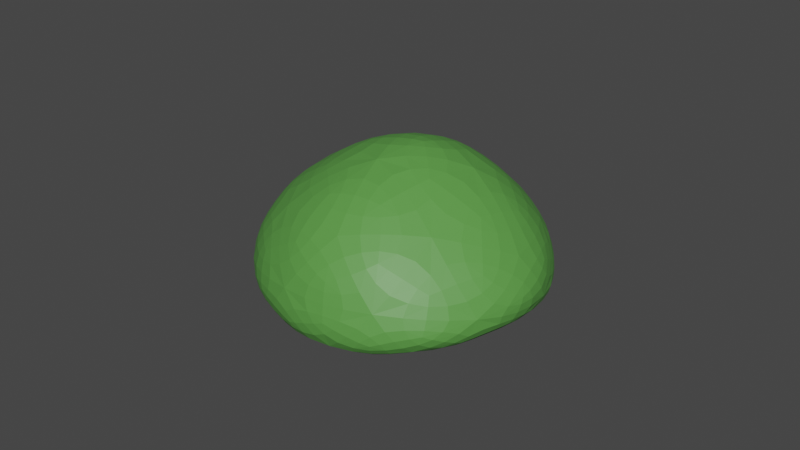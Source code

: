 # Source: bush.blend  (saved by Blender 2.80.75; exported with 4.5.12 LTS)
import bpy
from mathutils import Matrix  # noqa: F401  (used for matrix-valued properties, if any)

bpy.ops.wm.read_factory_settings(use_empty=True)
scene = bpy.context.scene
scene.name = 'Scene'

# ---- collections
col_collection = bpy.data.collections.new('Collection'); scene.collection.children.link(col_collection)

# ---- materials (node trees are filled in below, after node groups)
mat_material_001 = bpy.data.materials.new('Material.001')
mat_material_001.use_transparent_shadow = False

# ---- material node trees
mat_material_001.use_nodes = True; mat_material_001.node_tree.nodes.clear()
_N = mat_material_001.node_tree.nodes; _L = mat_material_001.node_tree.links
n0 = _N.new('ShaderNodeOutputMaterial'); n0.name = 'Material Output'; n0.location = (300, 300)
n1 = _N.new('ShaderNodeBsdfPrincipled'); n1.name = 'Principled BSDF'; n1.location = (10, 300)
n1.distribution = 'GGX'
n1.subsurface_method = 'BURLEY'
n1.inputs[0].default_value = (0.09964, 0.3221, 0.06028, 1.0)
n1.inputs[3].default_value = 1.45
n1.inputs[27].default_value = (0.0, 0.0, 0.0, 1.0)
n1.inputs[28].default_value = 1.0
_L.new(n1.outputs[0], n0.inputs[0])
n0.is_active_output = True

# ---- world
world_world = bpy.data.worlds.new('World'); scene.world = world_world
world_world.use_nodes = True; world_world.node_tree.nodes.clear()
_N = world_world.node_tree.nodes; _L = world_world.node_tree.links
n0 = _N.new('ShaderNodeOutputWorld'); n0.name = 'World Output'; n0.location = (300, 300)
n1 = _N.new('ShaderNodeBackground'); n1.name = 'Background'; n1.location = (10, 300)
n1.inputs[0].default_value = (0.05088, 0.05088, 0.05088, 1.0)
_L.new(n1.outputs[0], n0.inputs[0])
n0.is_active_output = True
world_world.color = (0.05088, 0.05088, 0.05088)
world_world.use_sun_shadow = False
world_world.sun_shadow_jitter_overblur = 0.0

# ---- meshes
me_icosphere = bpy.data.meshes.new('Icosphere')
me_icosphere.from_pydata([(0.0, -0.1323, -0.9802), (0.6322, -0.2985, -0.5013), (-0.1931, -0.3685, -0.5437), (-0.9193, -0.1315, -0.4201), (-0.2808, 0.6493, -0.4127), (0.8506, 0.1896, -0.4051), (0.1372, -0.1766, 0.2768), (-0.5412, -0.141, 0.3447), (-0.7647, 0.2603, 0.5017), (0.332, 0.6152, 0.527), (0.8665, -0.01908, 0.4456), (0.0, 0.01834, 0.9273), (-0.1629, -0.4069, -0.8604), (0.4352, -0.3248, -0.8439), (0.202, -0.3931, -0.6041), (0.8824, -0.1432, -0.4957), (0.4457, 0.08894, -0.814), (-0.5541, -0.1579, -0.8207), (-0.6216, -0.3151, -0.5679), (-0.1865, 0.2771, -0.8223), (-0.749, 0.1826, -0.4637), (0.2671, 0.6089, -0.492), (0.8488, -0.1606, -0.04561), (1.008, 0.06927, 0.05176), (0.0, -0.2641, -0.1687), (0.3655, -0.2457, -0.1352), (-0.8488, -0.1606, -0.04561), (-0.3655, -0.2457, -0.1352), (-0.6834, 0.5038, 0.09151), (-1.008, 0.06927, 0.05176), (0.618, 0.5106, 0.05755), (0.002778, 0.796, -0.002305), (0.5192, -0.1285, 0.4227), (-0.1335, -0.163, 0.3514), (-0.8249, -0.01471, 0.5233), (-0.2659, 0.5625, 0.5723), (0.7221, 0.2529, 0.5763), (0.1261, -0.1234, 0.6815), (0.5215, -0.0005913, 0.8228), (-0.3795, -0.08888, 0.7382), (-0.4346, 0.1625, 0.874), (0.1643, 0.3026, 0.8889)], [], [(0, 13, 12), (1, 13, 15), (0, 12, 17), (0, 17, 19), (0, 19, 16), (1, 15, 22), (2, 14, 24), (3, 18, 26), (4, 20, 28), (5, 21, 30), (1, 22, 25), (2, 24, 27), (3, 26, 29), (4, 28, 31), (5, 30, 23), (6, 32, 37), (7, 33, 39), (8, 34, 40), (9, 35, 41), (10, 36, 38), (38, 41, 11), (38, 36, 41), (36, 9, 41), (41, 40, 11), (41, 35, 40), (35, 8, 40), (40, 39, 11), (40, 34, 39), (34, 7, 39), (39, 37, 11), (39, 33, 37), (33, 6, 37), (37, 38, 11), (37, 32, 38), (32, 10, 38), (23, 36, 10), (23, 30, 36), (30, 9, 36), (31, 35, 9), (31, 28, 35), (28, 8, 35), (29, 34, 8), (29, 26, 34), (26, 7, 34), (27, 33, 7), (27, 24, 33), (24, 6, 33), (25, 32, 6), (25, 22, 32), (22, 10, 32), (30, 31, 9), (30, 21, 31), (21, 4, 31), (28, 29, 8), (28, 20, 29), (20, 3, 29), (26, 27, 7), (26, 18, 27), (18, 2, 27), (24, 25, 6), (24, 14, 25), (14, 1, 25), (22, 23, 10), (22, 15, 23), (15, 5, 23), (16, 21, 5), (16, 19, 21), (19, 4, 21), (19, 20, 4), (19, 17, 20), (17, 3, 20), (17, 18, 3), (17, 12, 18), (12, 2, 18), (15, 16, 5), (15, 13, 16), (13, 0, 16), (12, 14, 2), (12, 13, 14), (13, 1, 14)])
_uv = me_icosphere.uv_layers.new(name='UVMap')
_uv.uv.foreach_set('vector', [0.8182, 0.0, 0.7727, 0.07873, 0.8636, 0.07873, 0.7273, 0.1575, 0.6818, 0.07873, 0.6364, 0.1575, 0.09091, 0.0, 0.04545, 0.07873, 0.1364, 0.07873, 0.2727, 0.0, 0.2273, 0.07873, 0.3182, 0.07873, 0.4545, 0.0, 0.4091, 0.07873, 0.5, 0.07873, 0.7273, 0.1575, 0.6364, 0.1575, 0.6818, 0.2362, 0.9091, 0.1575, 0.8182, 0.1575, 0.8636, 0.2362, 0.1818, 0.1575, 0.09091, 0.1575, 0.1364, 0.2362, 0.3636, 0.1575, 0.2727, 0.1575, 0.3182, 0.2362, 0.5455, 0.1575, 0.4545, 0.1575, 0.5, 0.2362, 0.7273, 0.1575, 0.6818, 0.2362, 0.7727, 0.2362, 0.9091, 0.1575, 0.8636, 0.2362, 0.9545, 0.2362, 0.1818, 0.1575, 0.1364, 0.2362, 0.2273, 0.2362, 0.3636, 0.1575, 0.3182, 0.2362, 0.4091, 0.2362, 0.5455, 0.1575, 0.5, 0.2362, 0.5909, 0.2362, 0.8182, 0.3149, 0.7273, 0.3149, 0.7727, 0.3937, 1.0, 0.3149, 0.9091, 0.3149, 0.9545, 0.3937, 0.2727, 0.3149, 0.1818, 0.3149, 0.2273, 0.3937, 0.4545, 0.3149, 0.3636, 0.3149, 0.4091, 0.3937, 0.6364, 0.3149, 0.5455, 0.3149, 0.5909, 0.3937, 0.5909, 0.3937, 0.5, 0.3937, 0.5455, 0.4724, 0.5909, 0.3937, 0.5455, 0.3149, 0.5, 0.3937, 0.5455, 0.3149, 0.4545, 0.3149, 0.5, 0.3937, 0.4091, 0.3937, 0.3182, 0.3937, 0.3636, 0.4724, 0.4091, 0.3937, 0.3636, 0.3149, 0.3182, 0.3937, 0.3636, 0.3149, 0.2727, 0.3149, 0.3182, 0.3937, 0.2273, 0.3937, 0.1364, 0.3937, 0.1818, 0.4724, 0.2273, 0.3937, 0.1818, 0.3149, 0.1364, 0.3937, 0.1818, 0.3149, 0.09091, 0.3149, 0.1364, 0.3937, 0.9545, 0.3937, 0.8636, 0.3937, 0.9091, 0.4724, 0.9545, 0.3937, 0.9091, 0.3149, 0.8636, 0.3937, 0.9091, 0.3149, 0.8182, 0.3149, 0.8636, 0.3937, 0.7727, 0.3937, 0.6818, 0.3937, 0.7273, 0.4724, 0.7727, 0.3937, 0.7273, 0.3149, 0.6818, 0.3937, 0.7273, 0.3149, 0.6364, 0.3149, 0.6818, 0.3937, 0.5909, 0.2362, 0.5455, 0.3149, 0.6364, 0.3149, 0.5909, 0.2362, 0.5, 0.2362, 0.5455, 0.3149, 0.5, 0.2362, 0.4545, 0.3149, 0.5455, 0.3149, 0.4091, 0.2362, 0.3636, 0.3149, 0.4545, 0.3149, 0.4091, 0.2362, 0.3182, 0.2362, 0.3636, 0.3149, 0.3182, 0.2362, 0.2727, 0.3149, 0.3636, 0.3149, 0.2273, 0.2362, 0.1818, 0.3149, 0.2727, 0.3149, 0.2273, 0.2362, 0.1364, 0.2362, 0.1818, 0.3149, 0.1364, 0.2362, 0.09091, 0.3149, 0.1818, 0.3149, 0.9545, 0.2362, 0.9091, 0.3149, 1.0, 0.3149, 0.9545, 0.2362, 0.8636, 0.2362, 0.9091, 0.3149, 0.8636, 0.2362, 0.8182, 0.3149, 0.9091, 0.3149, 0.7727, 0.2362, 0.7273, 0.3149, 0.8182, 0.3149, 0.7727, 0.2362, 0.6818, 0.2362, 0.7273, 0.3149, 0.6818, 0.2362, 0.6364, 0.3149, 0.7273, 0.3149, 0.5, 0.2362, 0.4091, 0.2362, 0.4545, 0.3149, 0.5, 0.2362, 0.4545, 0.1575, 0.4091, 0.2362, 0.4545, 0.1575, 0.3636, 0.1575, 0.4091, 0.2362, 0.3182, 0.2362, 0.2273, 0.2362, 0.2727, 0.3149, 0.3182, 0.2362, 0.2727, 0.1575, 0.2273, 0.2362, 0.2727, 0.1575, 0.1818, 0.1575, 0.2273, 0.2362, 0.1364, 0.2362, 0.04545, 0.2362, 0.09091, 0.3149, 0.1364, 0.2362, 0.09091, 0.1575, 0.04545, 0.2362, 0.09091, 0.1575, 0.0, 0.1575, 0.04545, 0.2362, 0.8636, 0.2362, 0.7727, 0.2362, 0.8182, 0.3149, 0.8636, 0.2362, 0.8182, 0.1575, 0.7727, 0.2362, 0.8182, 0.1575, 0.7273, 0.1575, 0.7727, 0.2362, 0.6818, 0.2362, 0.5909, 0.2362, 0.6364, 0.3149, 0.6818, 0.2362, 0.6364, 0.1575, 0.5909, 0.2362, 0.6364, 0.1575, 0.5455, 0.1575, 0.5909, 0.2362, 0.5, 0.07873, 0.4545, 0.1575, 0.5455, 0.1575, 0.5, 0.07873, 0.4091, 0.07873, 0.4545, 0.1575, 0.4091, 0.07873, 0.3636, 0.1575, 0.4545, 0.1575, 0.3182, 0.07873, 0.2727, 0.1575, 0.3636, 0.1575, 0.3182, 0.07873, 0.2273, 0.07873, 0.2727, 0.1575, 0.2273, 0.07873, 0.1818, 0.1575, 0.2727, 0.1575, 0.1364, 0.07873, 0.09091, 0.1575, 0.1818, 0.1575, 0.1364, 0.07873, 0.04545, 0.07873, 0.09091, 0.1575, 0.04545, 0.07873, 0.0, 0.1575, 0.09091, 0.1575, 0.6364, 0.1575, 0.5909, 0.07873, 0.5455, 0.1575, 0.6364, 0.1575, 0.6818, 0.07873, 0.5909, 0.07873, 0.6818, 0.07873, 0.6364, 0.0, 0.5909, 0.07873, 0.8636, 0.07873, 0.8182, 0.1575, 0.9091, 0.1575, 0.8636, 0.07873, 0.7727, 0.07873, 0.8182, 0.1575, 0.7727, 0.07873, 0.7273, 0.1575, 0.8182, 0.1575])
me_icosphere.materials.append(mat_material_001)
me_icosphere.use_remesh_preserve_volume = False
me_icosphere.use_remesh_preserve_attributes = False
me_icosphere.use_mirror_vertex_groups = False
me_icosphere.update()

# ---- objects
ob_icosphere = bpy.data.objects.new('Icosphere', me_icosphere)

# ---- transforms, parenting, visibility, modifiers, constraints
ob_icosphere.location = (0.0, 0.0, 0.3272)
ob_icosphere.rotation_euler = (1.811, 0.04978, -0.3533)
ob_icosphere.lineart.crease_threshold = 0.0
_m = ob_icosphere.modifiers.new('Subdivision', 'SUBSURF')
_m.uv_smooth = 'PRESERVE_CORNERS'
_m.show_only_control_edges = False

# ---- collection membership
col_collection.objects.link(ob_icosphere)

# ---- scene / render settings (as saved in the file)
scene.frame_start = 1; scene.frame_end = 250; scene.frame_set(1)
scene.render.engine = 'BLENDER_EEVEE_NEXT'
scene.cycles.use_denoising = False
scene.cycles.samples = 128
scene.cycles.sampling_pattern = 'TABULATED_SOBOL'
scene.cycles.use_adaptive_sampling = False
scene.cycles.use_light_tree = False
scene.view_settings.view_transform = 'Filmic'
bpy.context.view_layer.update()

# ---- added for rendering (the .blend has no active camera and no usable light): camera, sun
cam_auto = bpy.data.cameras.new('AutoCamera')
cam_auto.lens = 50.0
cam_auto.sensor_width = 36.0
cam_auto.clip_end = 1000.0
ob_auto_camera = bpy.data.objects.new('AutoCamera', cam_auto)
scene.collection.objects.link(ob_auto_camera)
ob_auto_camera.location = (3.82517, -4.61043, 3.58075)
ob_auto_camera.rotation_euler = (1.09748, -7.21219e-08, 0.694738)
scene.camera = ob_auto_camera
light_auto_sun = bpy.data.lights.new('AutoSun', 'SUN')
light_auto_sun.energy = 3.0
light_auto_sun.angle = 0.0523599
ob_auto_sun = bpy.data.objects.new('AutoSun', light_auto_sun)
scene.collection.objects.link(ob_auto_sun)
ob_auto_sun.rotation_euler = (0.872665, 0.174533, 0.523599)
bpy.context.view_layer.update()
